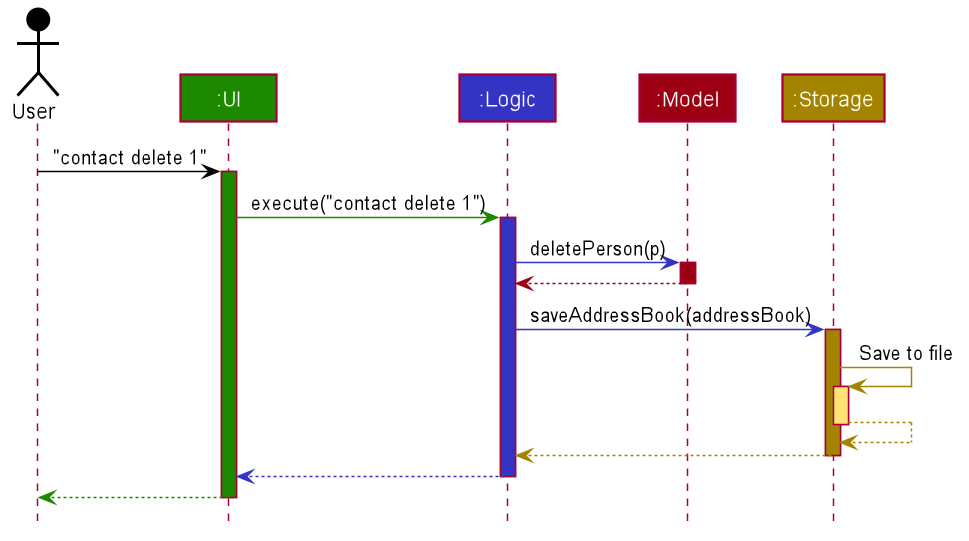

The diagram above was rendered by PlantUML. Its source (embedded in the PNG):
@startuml








skinparam BackgroundColor #FFFFFFF

skinparam Shadowing false

skinparam Class {
    FontColor #FFFFFF
    BorderThickness 1
    BorderColor #FFFFFF
    StereotypeFontColor #FFFFFF
    FontName Arial
}

skinparam Actor {
    BorderColor #000000
    Color #000000
    FontName Arial
}

skinparam Sequence {
    MessageAlign center
    BoxFontSize 15
    BoxPadding 0
    BoxFontColor #FFFFFF
    FontName Arial
}

skinparam Participant {
    FontColor #FFFFFFF
    Padding 20
}

skinparam MinClassWidth 50
skinparam ParticipantPadding 10
skinparam Shadowing false
skinparam DefaultTextAlignment center
skinparam packageStyle Rectangle

hide footbox
hide members
hide circle

Actor User as user #000000
Participant ":UI" as ui #1D8900
Participant ":Logic" as logic #3333C4
Participant ":Model" as model #9D0012
Participant ":Storage" as storage #A38300

user -[#000000]> ui : "contact delete 1"
activate ui #1D8900

ui -[#1D8900]> logic : execute("contact delete 1")
activate logic #3333C4

logic -[#3333C4]> model : deletePerson(p)
activate model #9D0012

model -[#9D0012]-> logic
deactivate model

logic -[#3333C4]> storage : saveAddressBook(addressBook)
activate storage #A38300

storage -[#A38300]> storage : Save to file
activate storage #FFE374
storage --[#A38300]> storage
deactivate storage

storage --[#A38300]> logic
deactivate storage

logic --[#3333C4]> ui
deactivate logic

ui--[#1D8900]> user
deactivate ui
@enduml